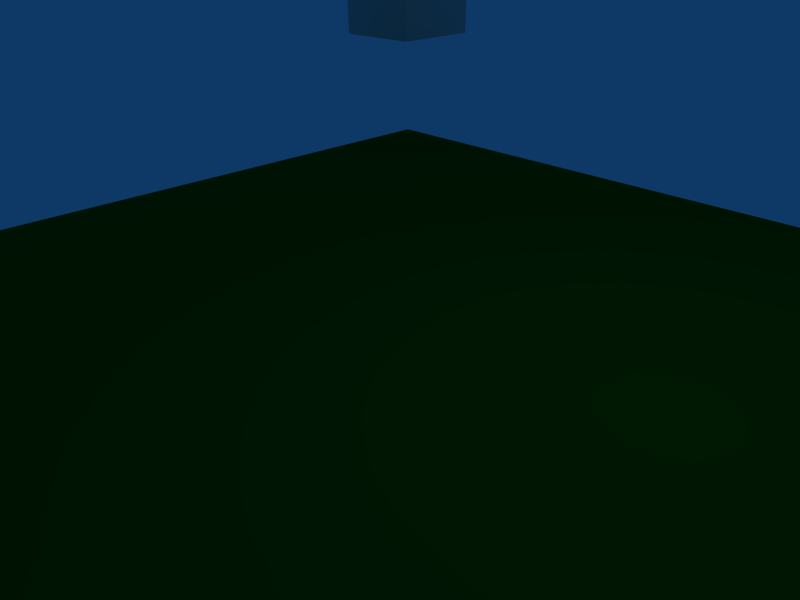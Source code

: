 # Source: 03-Skybox.blend  (saved by Blender 2.48.1; exported with 4.5.12 LTS)
import bpy
from mathutils import Matrix  # noqa: F401  (used for matrix-valued properties, if any)

bpy.ops.wm.read_factory_settings(use_empty=True)
scene = bpy.context.scene
scene.name = 'Scene'

# ---- collections
col_collection_1 = bpy.data.collections.new('Collection 1'); scene.collection.children.link(col_collection_1)

# ---- materials (node trees are filled in below, after node groups)
mat_planemat = bpy.data.materials.new('PlaneMat')
mat_planemat.alpha_threshold = 0.0
mat_planemat.diffuse_color = (0.01969, 0.3189, 0.02685, 1.0)
mat_planemat.roughness = 0.5
mat_planemat.line_color = (0.0, 0.0, 0.0, 1.0)
mat_material = bpy.data.materials.new('Material')
mat_material.alpha_threshold = 0.0
mat_material.roughness = 0.5
mat_material.line_color = (0.0, 0.0, 0.0, 1.0)

# ---- material node trees

# ---- world
world_world = bpy.data.worlds.new('World'); scene.world = world_world
world_world.color = (0.05656, 0.2208, 0.4)
world_world.use_sun_shadow = False
world_world.sun_shadow_jitter_overblur = 0.0
world_world.cycles.sampling_method = 'MANUAL'
world_world.cycles.sample_map_resolution = 256

# ---- cameras
cam_camera = bpy.data.cameras.new('Camera')
cam_camera.passepartout_alpha = 0.2
cam_camera.clip_end = 100.0
cam_camera.lens = 35.0
cam_camera.ortho_scale = 7.314
cam_camera.show_passepartout = False
cam_camera.show_safe_areas = True
cam_camera.dof.focus_distance = 0.0
cam_camera.dof.aperture_fstop = 128.0

# ---- lights
light_spot = bpy.data.lights.new('Spot', 'POINT')
light_spot.transmission_factor = 0.0
light_spot.cutoff_distance = 30.0
light_spot.energy = 100.0
light_spot.shadow_buffer_clip_start = 1.001
light_spot.shadow_soft_size = 1.0
light_spot.shadow_maximum_resolution = 0.006
light_spot.use_absolute_resolution = True
light_spot.cycles.use_multiple_importance_sampling = False

# ---- meshes
me_ground = bpy.data.meshes.new('Ground')
me_ground.from_pydata([(8.083, 8.083, 0.0), (8.083, -8.083, 0.0), (-8.083, -8.083, 0.0), (-8.083, 8.083, 0.0)], [], [(0, 3, 2, 1)])
me_ground.materials.append(mat_planemat)
me_ground.use_remesh_preserve_volume = False
me_ground.use_remesh_preserve_attributes = False
me_ground.use_mirror_vertex_groups = False
me_ground.update()
me_skybox = bpy.data.meshes.new('Skybox')
me_skybox.from_pydata([(1.0, 1.0, -1.0), (1.0, -1.0, -1.0), (-1.0, -1.0, -1.0), (-1.0, 1.0, -1.0), (1.0, 1.0, 1.0), (1.0, -1.0, 1.0), (-1.0, -1.0, 1.0), (-1.0, 1.0, 1.0)], [], [(0, 3, 2, 1), (4, 5, 6, 7), (0, 1, 5, 4), (1, 2, 6, 5), (2, 3, 7, 6), (3, 0, 4, 7)])
_uv = me_skybox.uv_layers.new(name='UVTex')
_uv.uv.foreach_set('vector', [1.0, 1.0, 3.278e-07, 1.0, 0.0, 1.49e-07, 1.0, 0.0, 1.0, 0.0, 0.0, 5.066e-07, 4.768e-07, 1.0, 1.0, 1.0, 1.0, 0.0, 1.788e-07, 8.941e-08, 0.0, 1.0, 1.0, 1.0, 1.0, 0.0, 0.0, 8.941e-08, 0.0, 1.0, 1.0, 1.0, 1.0, 0.0, 0.0, 8.941e-08, 2.682e-07, 1.0, 1.0, 1.0, 1.0, 0.0, 1.788e-07, 5.96e-08, 0.0, 1.0, 1.0, 1.0])
me_skybox.materials.append(mat_material)
me_skybox.use_remesh_preserve_volume = False
me_skybox.use_remesh_preserve_attributes = False
me_skybox.use_mirror_vertex_groups = False
me_skybox.update()

# ---- objects
ob_ground = bpy.data.objects.new('Ground', me_ground)
ob_skybox = bpy.data.objects.new('Skybox', me_skybox)
ob_lamp = bpy.data.objects.new('Lamp', light_spot)
ob_camera = bpy.data.objects.new('Camera', cam_camera)

# ---- transforms, parenting, visibility, modifiers, constraints
ob_ground.location = (0.2184, 0.09134, 0.01532)
ob_ground.lock_rotations_4d = False
ob_ground.empty_display_type = 'ARROWS'
ob_ground.lineart.crease_threshold = 0.0
ob_skybox.location = (-6.832, 7.178, 3.728)
ob_skybox.lock_rotations_4d = False
ob_skybox.empty_display_type = 'ARROWS'
ob_skybox.color = (0.0, 0.0, 0.0, 1.0)
ob_skybox.lineart.crease_threshold = 0.0
ob_lamp.location = (4.076, 1.005, 5.904)
ob_lamp.rotation_euler = (0.6503, 0.05522, 1.866)
ob_lamp.lock_rotations_4d = False
ob_lamp.empty_display_type = 'ARROWS'
ob_lamp.color = (0.0, 0.0, 0.0, 0.0)
ob_lamp.lineart.crease_threshold = 0.0
ob_camera.location = (7.481, -6.508, 5.344)
ob_camera.rotation_euler = (1.109, 0.01082, 0.8149)
ob_camera.lock_rotations_4d = False
ob_camera.empty_display_type = 'ARROWS'
ob_camera.color = (0.0, 0.0, 0.0, 0.0)
ob_camera.display_type = 'WIRE'
ob_camera.lineart.crease_threshold = 0.0

# ---- collection membership
col_collection_1.objects.link(ob_ground)
col_collection_1.objects.link(ob_skybox)
col_collection_1.objects.link(ob_lamp)
col_collection_1.objects.link(ob_camera)

# ---- scene / render settings (as saved in the file)
scene.camera = ob_camera
scene.frame_start = 1; scene.frame_end = 250; scene.frame_set(1)
scene.render.engine = 'BLENDER_EEVEE_NEXT'
scene.render.image_settings.file_format = 'JPEG'
scene.render.image_settings.color_mode = 'RGB'
scene.render.image_settings.compression = 90
scene.render.resolution_x = 800
scene.render.resolution_y = 600
scene.render.pixel_aspect_x = 100.0
scene.render.pixel_aspect_y = 100.0
scene.render.fps = 25
scene.render.dither_intensity = 0.0
scene.render.use_compositing = False
scene.render.use_sequencer = False
scene.render.bake_margin = 2
scene.render.bake_bias = 0.0
scene.render.use_stamp_time = False
scene.render.use_stamp_date = False
scene.render.use_stamp_frame = False
scene.render.use_stamp_camera = False
scene.render.use_stamp_scene = False
scene.render.use_stamp_filename = False
scene.render.use_stamp_render_time = False
scene.render.stamp_font_size = 0
scene.cycles.use_denoising = False
scene.cycles.samples = 10
scene.cycles.sampling_pattern = 'TABULATED_SOBOL'
scene.cycles.light_sampling_threshold = 0.0
scene.cycles.use_adaptive_sampling = False
scene.cycles.use_light_tree = False
scene.cycles.blur_glossy = 0.0
scene.cycles.volume_bounces = 1
scene.cycles.pixel_filter_type = 'GAUSSIAN'
scene.cycles.sample_clamp_indirect = 0.0
scene.view_settings.view_transform = 'Raw'
bpy.context.view_layer.update()
